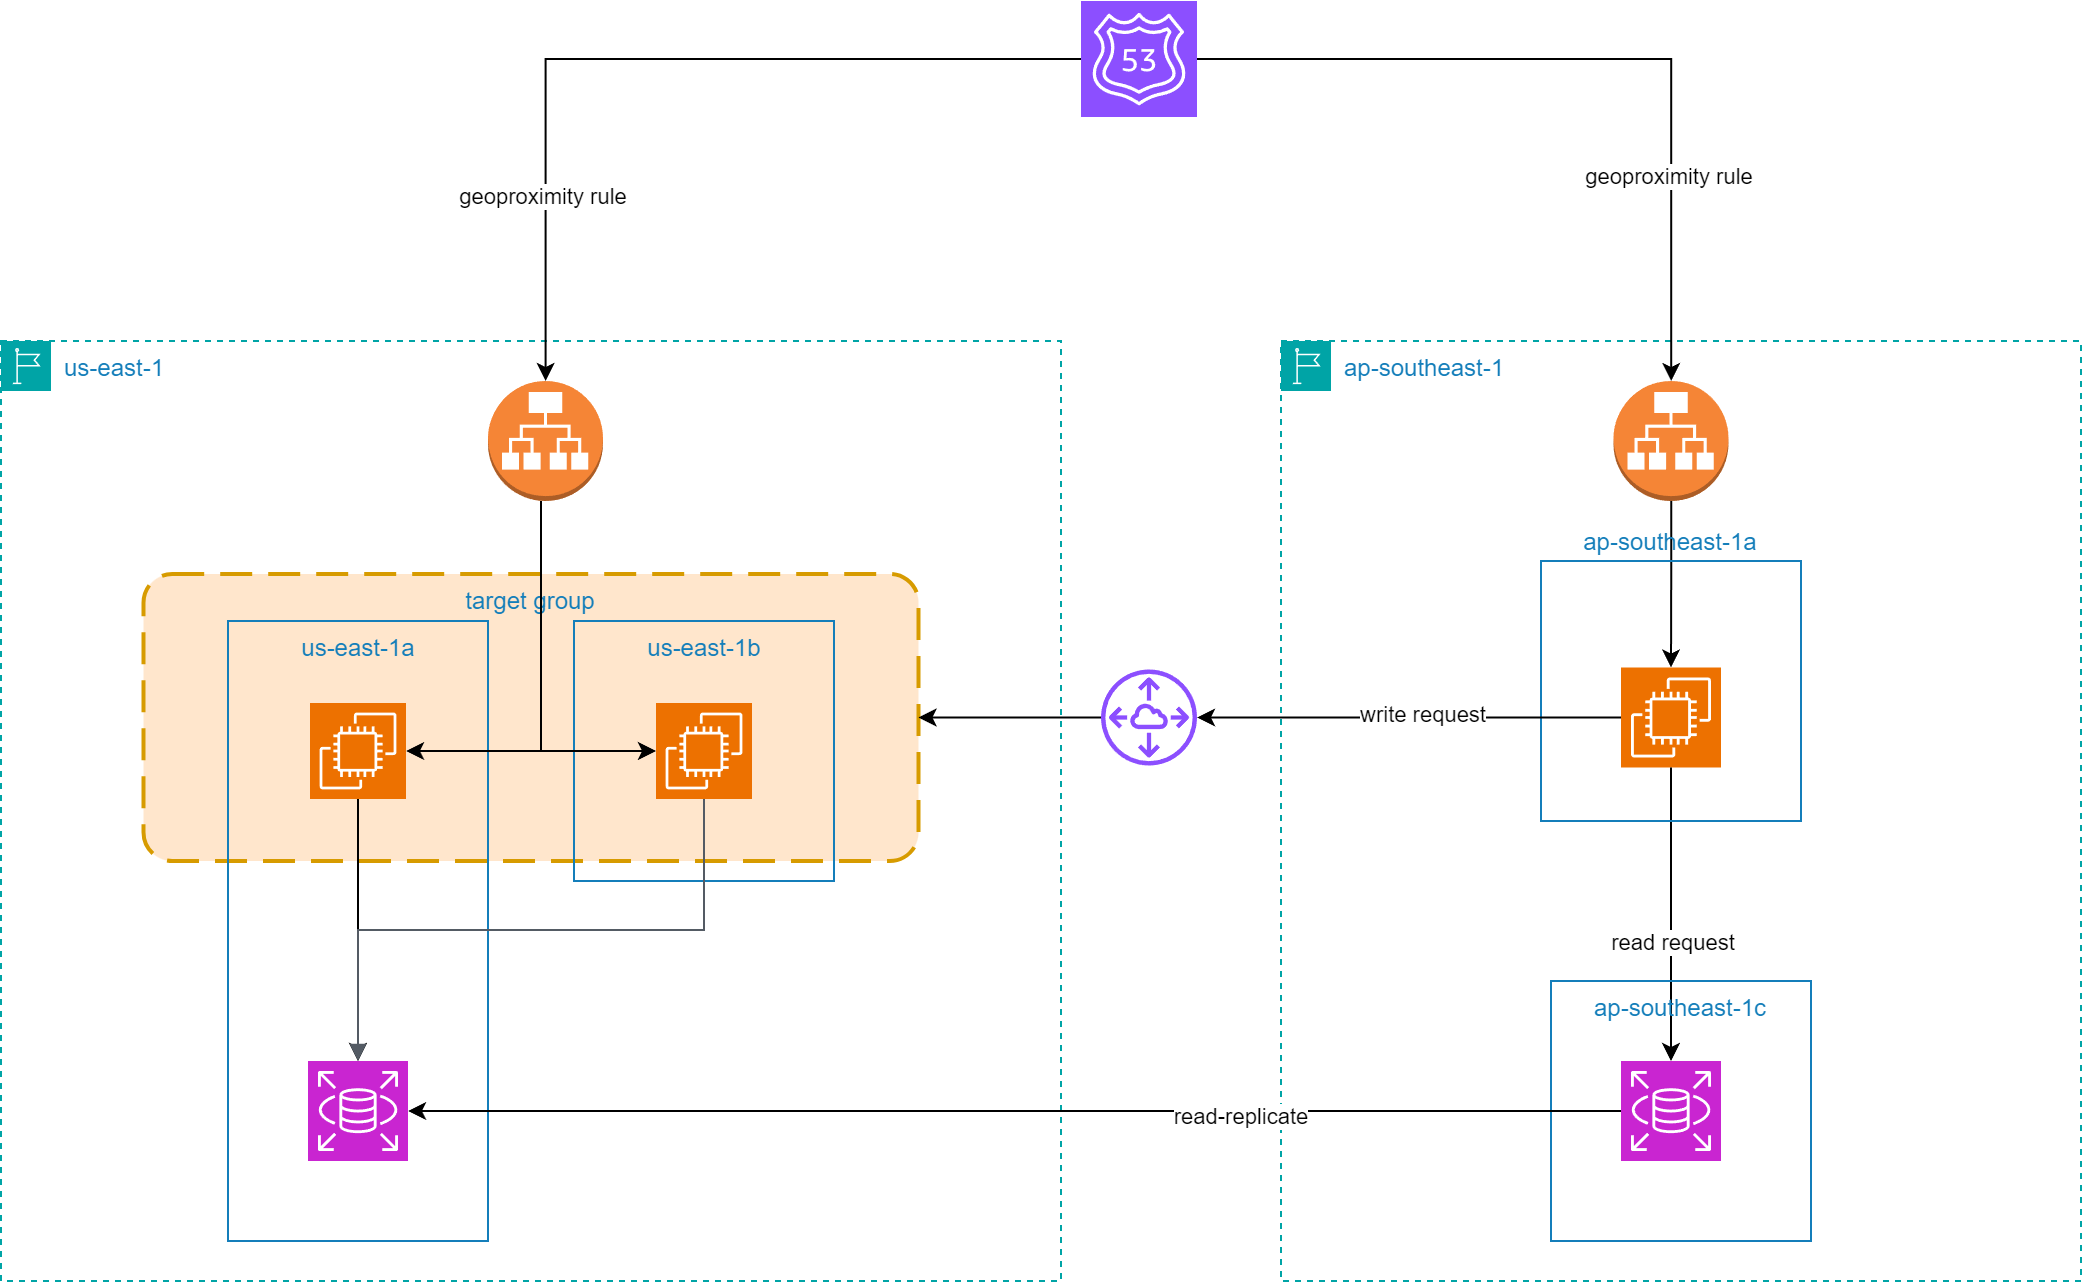

The diagram above was exported from draw.io. Its source (the exported page's mxGraphModel, read from the mxfile embedded in the PNG):
<mxGraphModel dx="1434" dy="772" grid="1" gridSize="10" guides="1" tooltips="1" connect="1" arrows="1" fold="1" page="1" pageScale="1" pageWidth="1169" pageHeight="827" math="0" shadow="0">
  <root>
    <mxCell id="0" />
    <mxCell id="1" parent="0" />
    <mxCell id="w6G-MwiAhZFHzcPv3Eyy-1" value="us-east-1" style="points=[[0,0],[0.25,0],[0.5,0],[0.75,0],[1,0],[1,0.25],[1,0.5],[1,0.75],[1,1],[0.75,1],[0.5,1],[0.25,1],[0,1],[0,0.75],[0,0.5],[0,0.25]];outlineConnect=0;gradientColor=none;html=1;whiteSpace=wrap;fontSize=12;fontStyle=0;container=1;pointerEvents=0;collapsible=0;recursiveResize=0;shape=mxgraph.aws4.group;grIcon=mxgraph.aws4.group_region;strokeColor=#00A4A6;fillColor=none;verticalAlign=top;align=left;spacingLeft=30;fontColor=#147EBA;dashed=1;" parent="1" vertex="1">
      <mxGeometry x="140" y="240" width="530" height="470" as="geometry" />
    </mxCell>
    <mxCell id="vYNUd0qMMDfwLKGIkmfn-8" value="target group" style="rounded=1;arcSize=10;dashed=1;strokeColor=#d79b00;fillColor=#ffe6cc;dashPattern=8 4;strokeWidth=2;verticalAlign=top;fontColor=#147EBA;" parent="w6G-MwiAhZFHzcPv3Eyy-1" vertex="1">
      <mxGeometry x="71.25" y="116.5" width="387.5" height="143.5" as="geometry" />
    </mxCell>
    <mxCell id="w6G-MwiAhZFHzcPv3Eyy-5" value="" style="outlineConnect=0;dashed=0;verticalLabelPosition=bottom;verticalAlign=top;align=center;html=1;shape=mxgraph.aws3.application_load_balancer;fillColor=#F58536;gradientColor=none;" parent="w6G-MwiAhZFHzcPv3Eyy-1" vertex="1">
      <mxGeometry x="243.5" y="20" width="57.5" height="60" as="geometry" />
    </mxCell>
    <mxCell id="vYNUd0qMMDfwLKGIkmfn-1" value="&lt;span style=&quot;font-family: &amp;quot;Amazon Ember&amp;quot;, &amp;quot;Helvetica Neue&amp;quot;, Roboto, Arial, sans-serif; text-align: start; text-wrap: nowrap;&quot;&gt;us-east-1a&lt;/span&gt;" style="fillColor=none;strokeColor=#147EBA;verticalAlign=top;fontStyle=0;fontColor=#147EBA;whiteSpace=wrap;html=1;" parent="w6G-MwiAhZFHzcPv3Eyy-1" vertex="1">
      <mxGeometry x="113.5" y="140" width="130" height="310" as="geometry" />
    </mxCell>
    <mxCell id="vYNUd0qMMDfwLKGIkmfn-4" value="&lt;span style=&quot;font-family: &amp;quot;Amazon Ember&amp;quot;, &amp;quot;Helvetica Neue&amp;quot;, Roboto, Arial, sans-serif; text-align: start; text-wrap: nowrap;&quot;&gt;us-east-1b&lt;/span&gt;" style="fillColor=none;strokeColor=#147EBA;verticalAlign=top;fontStyle=0;fontColor=#147EBA;whiteSpace=wrap;html=1;" parent="w6G-MwiAhZFHzcPv3Eyy-1" vertex="1">
      <mxGeometry x="286.5" y="140" width="130" height="130" as="geometry" />
    </mxCell>
    <mxCell id="vYNUd0qMMDfwLKGIkmfn-5" value="" style="sketch=0;points=[[0,0,0],[0.25,0,0],[0.5,0,0],[0.75,0,0],[1,0,0],[0,1,0],[0.25,1,0],[0.5,1,0],[0.75,1,0],[1,1,0],[0,0.25,0],[0,0.5,0],[0,0.75,0],[1,0.25,0],[1,0.5,0],[1,0.75,0]];outlineConnect=0;fontColor=#232F3E;fillColor=#ED7100;strokeColor=#ffffff;dashed=0;verticalLabelPosition=bottom;verticalAlign=top;align=center;html=1;fontSize=12;fontStyle=0;aspect=fixed;shape=mxgraph.aws4.resourceIcon;resIcon=mxgraph.aws4.ec2;" parent="w6G-MwiAhZFHzcPv3Eyy-1" vertex="1">
      <mxGeometry x="154.5" y="181" width="48" height="48" as="geometry" />
    </mxCell>
    <mxCell id="vYNUd0qMMDfwLKGIkmfn-7" value="" style="sketch=0;points=[[0,0,0],[0.25,0,0],[0.5,0,0],[0.75,0,0],[1,0,0],[0,1,0],[0.25,1,0],[0.5,1,0],[0.75,1,0],[1,1,0],[0,0.25,0],[0,0.5,0],[0,0.75,0],[1,0.25,0],[1,0.5,0],[1,0.75,0]];outlineConnect=0;fontColor=#232F3E;fillColor=#C925D1;strokeColor=#ffffff;dashed=0;verticalLabelPosition=bottom;verticalAlign=top;align=center;html=1;fontSize=12;fontStyle=0;aspect=fixed;shape=mxgraph.aws4.resourceIcon;resIcon=mxgraph.aws4.rds;" parent="w6G-MwiAhZFHzcPv3Eyy-1" vertex="1">
      <mxGeometry x="153.5" y="360" width="50" height="50" as="geometry" />
    </mxCell>
    <mxCell id="vYNUd0qMMDfwLKGIkmfn-13" style="edgeStyle=orthogonalEdgeStyle;rounded=0;orthogonalLoop=1;jettySize=auto;html=1;entryX=1;entryY=0.5;entryDx=0;entryDy=0;entryPerimeter=0;" parent="w6G-MwiAhZFHzcPv3Eyy-1" source="w6G-MwiAhZFHzcPv3Eyy-5" target="vYNUd0qMMDfwLKGIkmfn-5" edge="1">
      <mxGeometry relative="1" as="geometry">
        <Array as="points">
          <mxPoint x="270" y="205" />
        </Array>
      </mxGeometry>
    </mxCell>
    <mxCell id="vYNUd0qMMDfwLKGIkmfn-14" style="edgeStyle=orthogonalEdgeStyle;rounded=0;orthogonalLoop=1;jettySize=auto;html=1;entryX=0;entryY=0.5;entryDx=0;entryDy=0;entryPerimeter=0;" parent="w6G-MwiAhZFHzcPv3Eyy-1" source="w6G-MwiAhZFHzcPv3Eyy-5" target="vYNUd0qMMDfwLKGIkmfn-6" edge="1">
      <mxGeometry relative="1" as="geometry">
        <Array as="points">
          <mxPoint x="270" y="205" />
        </Array>
      </mxGeometry>
    </mxCell>
    <mxCell id="vYNUd0qMMDfwLKGIkmfn-15" style="edgeStyle=orthogonalEdgeStyle;rounded=0;orthogonalLoop=1;jettySize=auto;html=1;entryX=0.5;entryY=0;entryDx=0;entryDy=0;entryPerimeter=0;" parent="w6G-MwiAhZFHzcPv3Eyy-1" source="vYNUd0qMMDfwLKGIkmfn-5" target="vYNUd0qMMDfwLKGIkmfn-7" edge="1">
      <mxGeometry relative="1" as="geometry" />
    </mxCell>
    <mxCell id="vYNUd0qMMDfwLKGIkmfn-6" value="" style="sketch=0;points=[[0,0,0],[0.25,0,0],[0.5,0,0],[0.75,0,0],[1,0,0],[0,1,0],[0.25,1,0],[0.5,1,0],[0.75,1,0],[1,1,0],[0,0.25,0],[0,0.5,0],[0,0.75,0],[1,0.25,0],[1,0.5,0],[1,0.75,0]];outlineConnect=0;fontColor=#232F3E;fillColor=#ED7100;strokeColor=#ffffff;dashed=0;verticalLabelPosition=bottom;verticalAlign=top;align=center;html=1;fontSize=12;fontStyle=0;aspect=fixed;shape=mxgraph.aws4.resourceIcon;resIcon=mxgraph.aws4.ec2;" parent="w6G-MwiAhZFHzcPv3Eyy-1" vertex="1">
      <mxGeometry x="327.5" y="181" width="48" height="48" as="geometry" />
    </mxCell>
    <mxCell id="vYNUd0qMMDfwLKGIkmfn-16" value="" style="edgeStyle=orthogonalEdgeStyle;html=1;endArrow=none;elbow=vertical;startArrow=block;startFill=1;strokeColor=#545B64;rounded=0;exitX=0.5;exitY=0;exitDx=0;exitDy=0;exitPerimeter=0;fontColor=#000000;" parent="w6G-MwiAhZFHzcPv3Eyy-1" source="vYNUd0qMMDfwLKGIkmfn-7" target="vYNUd0qMMDfwLKGIkmfn-6" edge="1">
      <mxGeometry width="100" relative="1" as="geometry">
        <mxPoint x="246.25" y="294.88" as="sourcePoint" />
        <mxPoint x="346.25" y="294.88" as="targetPoint" />
      </mxGeometry>
    </mxCell>
    <mxCell id="w6G-MwiAhZFHzcPv3Eyy-7" style="edgeStyle=orthogonalEdgeStyle;rounded=0;orthogonalLoop=1;jettySize=auto;html=1;" parent="1" source="w6G-MwiAhZFHzcPv3Eyy-3" target="w6G-MwiAhZFHzcPv3Eyy-5" edge="1">
      <mxGeometry relative="1" as="geometry" />
    </mxCell>
    <mxCell id="sYe4saHgZYo7a50l8t5V-11" value="geoproximity rule" style="edgeLabel;html=1;align=center;verticalAlign=middle;resizable=0;points=[];" vertex="1" connectable="0" parent="w6G-MwiAhZFHzcPv3Eyy-7">
      <mxGeometry x="0.5661" y="-2" relative="1" as="geometry">
        <mxPoint as="offset" />
      </mxGeometry>
    </mxCell>
    <mxCell id="vYNUd0qMMDfwLKGIkmfn-31" value="ap-southeast-1" style="points=[[0,0],[0.25,0],[0.5,0],[0.75,0],[1,0],[1,0.25],[1,0.5],[1,0.75],[1,1],[0.75,1],[0.5,1],[0.25,1],[0,1],[0,0.75],[0,0.5],[0,0.25]];outlineConnect=0;gradientColor=none;html=1;whiteSpace=wrap;fontSize=12;fontStyle=0;container=1;pointerEvents=0;collapsible=0;recursiveResize=0;shape=mxgraph.aws4.group;grIcon=mxgraph.aws4.group_region;strokeColor=#00A4A6;fillColor=none;verticalAlign=top;align=left;spacingLeft=30;fontColor=#147EBA;dashed=1;" parent="1" vertex="1">
      <mxGeometry x="780" y="240" width="400" height="470" as="geometry" />
    </mxCell>
    <mxCell id="vYNUd0qMMDfwLKGIkmfn-34" value="" style="sketch=0;points=[[0,0,0],[0.25,0,0],[0.5,0,0],[0.75,0,0],[1,0,0],[0,1,0],[0.25,1,0],[0.5,1,0],[0.75,1,0],[1,1,0],[0,0.25,0],[0,0.5,0],[0,0.75,0],[1,0.25,0],[1,0.5,0],[1,0.75,0]];outlineConnect=0;fontColor=#232F3E;fillColor=#C925D1;strokeColor=#ffffff;dashed=0;verticalLabelPosition=bottom;verticalAlign=top;align=center;html=1;fontSize=12;fontStyle=0;aspect=fixed;shape=mxgraph.aws4.resourceIcon;resIcon=mxgraph.aws4.rds;" parent="vYNUd0qMMDfwLKGIkmfn-31" vertex="1">
      <mxGeometry x="170" y="360" width="50" height="50" as="geometry" />
    </mxCell>
    <mxCell id="vYNUd0qMMDfwLKGIkmfn-32" value="" style="sketch=0;points=[[0,0,0],[0.25,0,0],[0.5,0,0],[0.75,0,0],[1,0,0],[0,1,0],[0.25,1,0],[0.5,1,0],[0.75,1,0],[1,1,0],[0,0.25,0],[0,0.5,0],[0,0.75,0],[1,0.25,0],[1,0.5,0],[1,0.75,0]];outlineConnect=0;fontColor=#232F3E;fillColor=#ED7100;strokeColor=#ffffff;dashed=0;verticalLabelPosition=bottom;verticalAlign=top;align=center;html=1;fontSize=12;fontStyle=0;aspect=fixed;shape=mxgraph.aws4.resourceIcon;resIcon=mxgraph.aws4.ec2;" parent="vYNUd0qMMDfwLKGIkmfn-31" vertex="1">
      <mxGeometry x="170" y="163.25" width="50" height="50" as="geometry" />
    </mxCell>
    <mxCell id="vYNUd0qMMDfwLKGIkmfn-38" style="edgeStyle=orthogonalEdgeStyle;rounded=0;orthogonalLoop=1;jettySize=auto;html=1;entryX=0.5;entryY=0;entryDx=0;entryDy=0;entryPerimeter=0;" parent="vYNUd0qMMDfwLKGIkmfn-31" source="vYNUd0qMMDfwLKGIkmfn-32" target="vYNUd0qMMDfwLKGIkmfn-34" edge="1">
      <mxGeometry relative="1" as="geometry" />
    </mxCell>
    <mxCell id="sYe4saHgZYo7a50l8t5V-1" value="read request" style="edgeLabel;html=1;align=center;verticalAlign=middle;resizable=0;points=[];" vertex="1" connectable="0" parent="vYNUd0qMMDfwLKGIkmfn-38">
      <mxGeometry x="0.1889" relative="1" as="geometry">
        <mxPoint as="offset" />
      </mxGeometry>
    </mxCell>
    <mxCell id="sYe4saHgZYo7a50l8t5V-3" value="" style="outlineConnect=0;dashed=0;verticalLabelPosition=bottom;verticalAlign=top;align=center;html=1;shape=mxgraph.aws3.application_load_balancer;fillColor=#F58536;gradientColor=none;" vertex="1" parent="vYNUd0qMMDfwLKGIkmfn-31">
      <mxGeometry x="166.25" y="20" width="57.5" height="60" as="geometry" />
    </mxCell>
    <mxCell id="sYe4saHgZYo7a50l8t5V-4" style="edgeStyle=orthogonalEdgeStyle;rounded=0;orthogonalLoop=1;jettySize=auto;html=1;entryX=0.5;entryY=0;entryDx=0;entryDy=0;entryPerimeter=0;" edge="1" parent="vYNUd0qMMDfwLKGIkmfn-31" source="sYe4saHgZYo7a50l8t5V-3" target="vYNUd0qMMDfwLKGIkmfn-32">
      <mxGeometry relative="1" as="geometry" />
    </mxCell>
    <mxCell id="sYe4saHgZYo7a50l8t5V-8" value="&lt;div style=&quot;text-align: start;&quot;&gt;&lt;span style=&quot;background-color: initial; text-wrap: nowrap;&quot;&gt;&lt;font face=&quot;Amazon Ember, Helvetica Neue, Roboto, Arial, sans-serif&quot;&gt;ap-southeast-1a&lt;/font&gt;&lt;/span&gt;&lt;/div&gt;" style="fillColor=none;strokeColor=#147EBA;verticalAlign=bottom;fontStyle=0;fontColor=#147EBA;whiteSpace=wrap;html=1;labelPosition=center;verticalLabelPosition=top;align=center;" vertex="1" parent="vYNUd0qMMDfwLKGIkmfn-31">
      <mxGeometry x="130" y="110" width="130" height="130" as="geometry" />
    </mxCell>
    <mxCell id="sYe4saHgZYo7a50l8t5V-9" value="&lt;div style=&quot;text-align: start;&quot;&gt;&lt;span style=&quot;background-color: initial; text-wrap: nowrap;&quot;&gt;&lt;font face=&quot;Amazon Ember, Helvetica Neue, Roboto, Arial, sans-serif&quot;&gt;ap-southeast-1c&lt;/font&gt;&lt;/span&gt;&lt;/div&gt;" style="fillColor=none;strokeColor=#147EBA;verticalAlign=top;fontStyle=0;fontColor=#147EBA;whiteSpace=wrap;html=1;" vertex="1" parent="vYNUd0qMMDfwLKGIkmfn-31">
      <mxGeometry x="135" y="320" width="130" height="130" as="geometry" />
    </mxCell>
    <mxCell id="sYe4saHgZYo7a50l8t5V-7" style="edgeStyle=orthogonalEdgeStyle;rounded=0;orthogonalLoop=1;jettySize=auto;html=1;" edge="1" parent="1" source="w6G-MwiAhZFHzcPv3Eyy-3" target="sYe4saHgZYo7a50l8t5V-3">
      <mxGeometry relative="1" as="geometry" />
    </mxCell>
    <mxCell id="sYe4saHgZYo7a50l8t5V-13" value="geoproximity rule" style="edgeLabel;html=1;align=center;verticalAlign=middle;resizable=0;points=[];" vertex="1" connectable="0" parent="sYe4saHgZYo7a50l8t5V-7">
      <mxGeometry x="0.4876" y="-2" relative="1" as="geometry">
        <mxPoint as="offset" />
      </mxGeometry>
    </mxCell>
    <mxCell id="w6G-MwiAhZFHzcPv3Eyy-3" value="" style="sketch=0;points=[[0,0,0],[0.25,0,0],[0.5,0,0],[0.75,0,0],[1,0,0],[0,1,0],[0.25,1,0],[0.5,1,0],[0.75,1,0],[1,1,0],[0,0.25,0],[0,0.5,0],[0,0.75,0],[1,0.25,0],[1,0.5,0],[1,0.75,0]];outlineConnect=0;fontColor=#232F3E;fillColor=#8C4FFF;strokeColor=#ffffff;dashed=0;verticalLabelPosition=bottom;verticalAlign=top;align=center;html=1;fontSize=12;fontStyle=0;aspect=fixed;shape=mxgraph.aws4.resourceIcon;resIcon=mxgraph.aws4.route_53;" parent="1" vertex="1">
      <mxGeometry x="680" y="70" width="58" height="58" as="geometry" />
    </mxCell>
    <mxCell id="vYNUd0qMMDfwLKGIkmfn-35" style="edgeStyle=orthogonalEdgeStyle;rounded=0;orthogonalLoop=1;jettySize=auto;html=1;" parent="1" source="vYNUd0qMMDfwLKGIkmfn-34" target="vYNUd0qMMDfwLKGIkmfn-7" edge="1">
      <mxGeometry relative="1" as="geometry" />
    </mxCell>
    <mxCell id="vYNUd0qMMDfwLKGIkmfn-37" value="read-replicate" style="edgeLabel;html=1;align=center;verticalAlign=middle;resizable=0;points=[];" parent="vYNUd0qMMDfwLKGIkmfn-35" connectable="0" vertex="1">
      <mxGeometry x="-0.3714" y="2" relative="1" as="geometry">
        <mxPoint as="offset" />
      </mxGeometry>
    </mxCell>
    <mxCell id="sYe4saHgZYo7a50l8t5V-2" value="" style="sketch=0;outlineConnect=0;fontColor=#232F3E;gradientColor=none;fillColor=#8C4FFF;strokeColor=none;dashed=0;verticalLabelPosition=bottom;verticalAlign=top;align=center;html=1;fontSize=12;fontStyle=0;aspect=fixed;pointerEvents=1;shape=mxgraph.aws4.peering;" vertex="1" parent="1">
      <mxGeometry x="690" y="404.25" width="48" height="48" as="geometry" />
    </mxCell>
    <mxCell id="sYe4saHgZYo7a50l8t5V-5" style="edgeStyle=orthogonalEdgeStyle;rounded=0;orthogonalLoop=1;jettySize=auto;html=1;" edge="1" parent="1" source="vYNUd0qMMDfwLKGIkmfn-32" target="sYe4saHgZYo7a50l8t5V-2">
      <mxGeometry relative="1" as="geometry" />
    </mxCell>
    <mxCell id="sYe4saHgZYo7a50l8t5V-14" value="write request" style="edgeLabel;html=1;align=center;verticalAlign=middle;resizable=0;points=[];" vertex="1" connectable="0" parent="sYe4saHgZYo7a50l8t5V-5">
      <mxGeometry x="-0.0566" y="-2" relative="1" as="geometry">
        <mxPoint as="offset" />
      </mxGeometry>
    </mxCell>
    <mxCell id="sYe4saHgZYo7a50l8t5V-6" style="edgeStyle=orthogonalEdgeStyle;rounded=0;orthogonalLoop=1;jettySize=auto;html=1;entryX=1;entryY=0.5;entryDx=0;entryDy=0;" edge="1" parent="1" source="sYe4saHgZYo7a50l8t5V-2" target="vYNUd0qMMDfwLKGIkmfn-8">
      <mxGeometry relative="1" as="geometry" />
    </mxCell>
  </root>
</mxGraphModel>